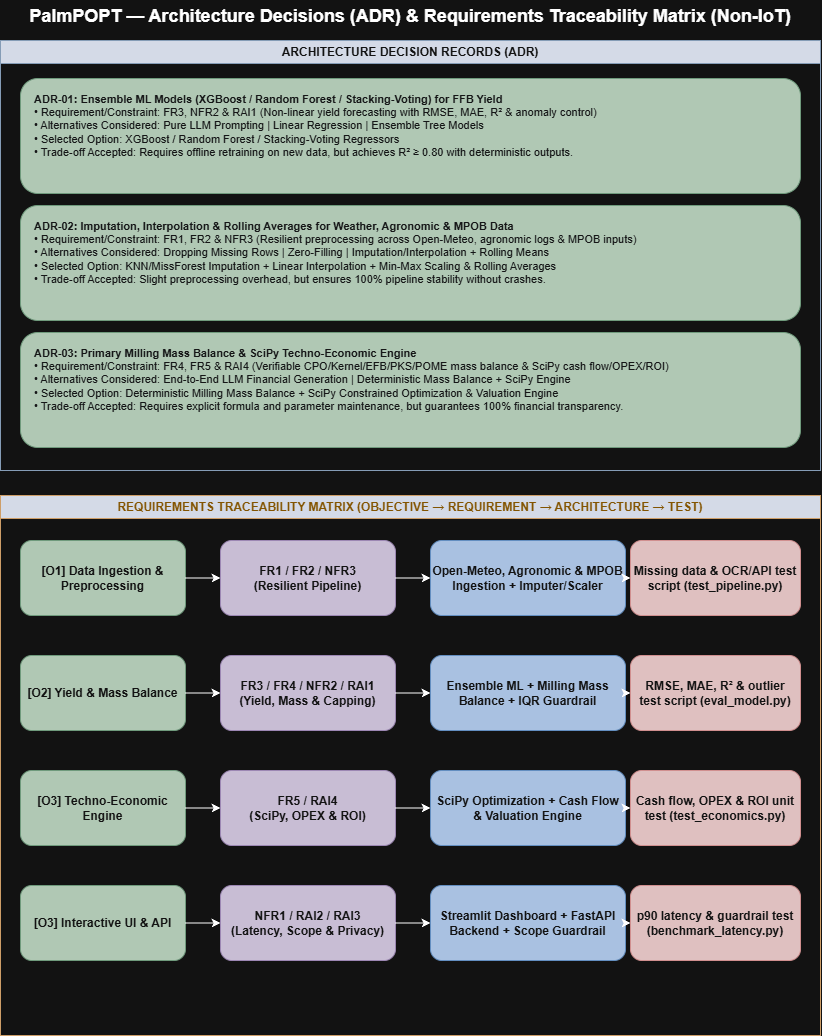

The diagram above was exported from draw.io. Its source (the exported page's mxGraphModel, read from the mxfile embedded in the PNG):
<mxGraphModel dx="749" dy="416" grid="1" gridSize="10" guides="1" tooltips="1" connect="1" arrows="1" fold="1" page="1" pageScale="1" pageWidth="850" pageHeight="1100" math="0" shadow="0">
  <root>
    <mxCell id="0" />
    <mxCell id="1" parent="0" />
    <mxCell id="title" parent="1" style="text;html=1;strokeColor=none;fillColor=none;align=center;verticalAlign=middle;whiteSpace=wrap;rounded=0;fontSize=18;fontStyle=1" value="PalmPOPT — Architecture Decisions (ADR) &amp; Requirements Traceability Matrix (Non-IoT)" vertex="1">
      <mxGeometry height="32" width="820" x="40" y="10" as="geometry" />
    </mxCell>
    <mxCell id="adr-container" parent="1" style="swimlane;whiteSpace=wrap;html=1;fillColor=#111827;fontColor=#FFFFFF;strokeColor=#4B6584;fontStyle=1" value="ARCHITECTURE DECISION RECORDS (ADR)" vertex="1">
      <mxGeometry height="430" width="820" x="40" y="50" as="geometry" />
    </mxCell>
    <mxCell id="adr-1" parent="adr-container" style="rounded=1;whiteSpace=wrap;html=1;fillColor=#1E3A23;strokeColor=#4A7C59;fontColor=#F9FAFB;align=left;verticalAlign=top;spacingLeft=12;spacingTop=8;fontSize=11" value="&lt;b&gt;ADR-01: Ensemble ML Models (XGBoost / Random Forest / Stacking-Voting) for FFB Yield&lt;/b&gt;&lt;br&gt;• Requirement/Constraint: FR3, NFR2 &amp;amp; RAI1 (Non-linear yield forecasting with RMSE, MAE, R² &amp;amp; anomaly control)&lt;br&gt;• Alternatives Considered: Pure LLM Prompting | Linear Regression | Ensemble Tree Models&lt;br&gt;• Selected Option: XGBoost / Random Forest / Stacking-Voting Regressors&lt;br&gt;• Trade-off Accepted: Requires offline retraining on new data, but achieves R² ≥ 0.80 with deterministic outputs." vertex="1">
      <mxGeometry height="115" width="780" x="20" y="38" as="geometry" />
    </mxCell>
    <mxCell id="adr-2" parent="adr-container" style="rounded=1;whiteSpace=wrap;html=1;fillColor=#1E3A23;strokeColor=#4A7C59;fontColor=#F9FAFB;align=left;verticalAlign=top;spacingLeft=12;spacingTop=8;fontSize=11" value="&lt;b&gt;ADR-02: Imputation, Interpolation &amp;amp; Rolling Averages for Weather, Agronomic &amp;amp; MPOB Data&lt;/b&gt;&lt;br&gt;• Requirement/Constraint: FR1, FR2 &amp;amp; NFR3 (Resilient preprocessing across Open-Meteo, agronomic logs &amp;amp; MPOB inputs)&lt;br&gt;• Alternatives Considered: Dropping Missing Rows | Zero-Filling | Imputation/Interpolation + Rolling Means&lt;br&gt;• Selected Option: KNN/MissForest Imputation + Linear Interpolation + Min-Max Scaling &amp;amp; Rolling Averages&lt;br&gt;• Trade-off Accepted: Slight preprocessing overhead, but ensures 100% pipeline stability without crashes." vertex="1">
      <mxGeometry height="115" width="780" x="20" y="165" as="geometry" />
    </mxCell>
    <mxCell id="adr-3" parent="adr-container" style="rounded=1;whiteSpace=wrap;html=1;fillColor=#1E3A23;strokeColor=#4A7C59;fontColor=#F9FAFB;align=left;verticalAlign=top;spacingLeft=12;spacingTop=8;fontSize=11" value="&lt;b&gt;ADR-03: Primary Milling Mass Balance &amp;amp; SciPy Techno-Economic Engine&lt;/b&gt;&lt;br&gt;• Requirement/Constraint: FR4, FR5 &amp;amp; RAI4 (Verifiable CPO/Kernel/EFB/PKS/POME mass balance &amp;amp; SciPy cash flow/OPEX/ROI)&lt;br&gt;• Alternatives Considered: End-to-End LLM Financial Generation | Deterministic Mass Balance + SciPy Engine&lt;br&gt;• Selected Option: Deterministic Milling Mass Balance + SciPy Constrained Optimization &amp;amp; Valuation Engine&lt;br&gt;• Trade-off Accepted: Requires explicit formula and parameter maintenance, but guarantees 100% financial transparency." vertex="1">
      <mxGeometry height="115" width="780" x="20" y="292" as="geometry" />
    </mxCell>
    <mxCell id="rtm-container" parent="1" style="swimlane;whiteSpace=wrap;html=1;fillColor=#111827;fontColor=#EAB308;strokeColor=#854D0E;fontStyle=1" value="REQUIREMENTS TRACEABILITY MATRIX (OBJECTIVE → REQUIREMENT → ARCHITECTURE → TEST)" vertex="1">
      <mxGeometry height="540" width="820" x="40" y="505" as="geometry" />
    </mxCell>
    <mxCell id="rtm-o1" parent="rtm-container" style="rounded=1;whiteSpace=wrap;html=1;fillColor=#1E3A23;strokeColor=#4A7C59;fontColor=#FFFFFF;fontStyle=1" value="[O1] Data Ingestion &amp; Preprocessing" vertex="1">
      <mxGeometry height="75" width="165" x="20" y="45" as="geometry" />
    </mxCell>
    <mxCell id="rtm-r1" parent="rtm-container" style="rounded=1;whiteSpace=wrap;html=1;fillColor=#3B2F4A;strokeColor=#7E6599;fontColor=#FFFFFF;fontStyle=1" value="FR1 / FR2 / NFR3&#10;(Resilient Pipeline)" vertex="1">
      <mxGeometry height="75" width="175" x="220" y="45" as="geometry" />
    </mxCell>
    <mxCell id="rtm-a1" parent="rtm-container" style="rounded=1;whiteSpace=wrap;html=1;fillColor=#1E3A5F;strokeColor=#4A7CB5;fontColor=#FFFFFF;fontStyle=1" value="Open-Meteo, Agronomic &amp; MPOB&#10;Ingestion + Imputer/Scaler" vertex="1">
      <mxGeometry height="75" width="195" x="430" y="45" as="geometry" />
    </mxCell>
    <mxCell id="rtm-t1" parent="rtm-container" style="rounded=1;whiteSpace=wrap;html=1;fillColor=#4A2525;strokeColor=#994D4D;fontColor=#FFFFFF;fontStyle=1" value="Missing data &amp; OCR/API test&#10;script (test_pipeline.py)" vertex="1">
      <mxGeometry height="75" width="170" x="630" y="45" as="geometry" />
    </mxCell>
    <mxCell id="rtm-o2" parent="rtm-container" style="rounded=1;whiteSpace=wrap;html=1;fillColor=#1E3A23;strokeColor=#4A7C59;fontColor=#FFFFFF;fontStyle=1" value="[O2] Yield &amp; Mass Balance" vertex="1">
      <mxGeometry height="75" width="165" x="20" y="160" as="geometry" />
    </mxCell>
    <mxCell id="rtm-r2" parent="rtm-container" style="rounded=1;whiteSpace=wrap;html=1;fillColor=#3B2F4A;strokeColor=#7E6599;fontColor=#FFFFFF;fontStyle=1" value="FR3 / FR4 / NFR2 / RAI1&#10;(Yield, Mass &amp; Capping)" vertex="1">
      <mxGeometry height="75" width="175" x="220" y="160" as="geometry" />
    </mxCell>
    <mxCell id="rtm-a2" parent="rtm-container" style="rounded=1;whiteSpace=wrap;html=1;fillColor=#1E3A5F;strokeColor=#4A7CB5;fontColor=#FFFFFF;fontStyle=1" value="Ensemble ML + Milling Mass&#10;Balance + IQR Guardrail" vertex="1">
      <mxGeometry height="75" width="195" x="430" y="160" as="geometry" />
    </mxCell>
    <mxCell id="rtm-t2" parent="rtm-container" style="rounded=1;whiteSpace=wrap;html=1;fillColor=#4A2525;strokeColor=#994D4D;fontColor=#FFFFFF;fontStyle=1" value="RMSE, MAE, R² &amp; outlier&#10;test script (eval_model.py)" vertex="1">
      <mxGeometry height="75" width="170" x="630" y="160" as="geometry" />
    </mxCell>
    <mxCell id="rtm-o3a" parent="rtm-container" style="rounded=1;whiteSpace=wrap;html=1;fillColor=#1E3A23;strokeColor=#4A7C59;fontColor=#FFFFFF;fontStyle=1" value="[O3] Techno-Economic Engine" vertex="1">
      <mxGeometry height="75" width="165" x="20" y="275" as="geometry" />
    </mxCell>
    <mxCell id="rtm-r3a" parent="rtm-container" style="rounded=1;whiteSpace=wrap;html=1;fillColor=#3B2F4A;strokeColor=#7E6599;fontColor=#FFFFFF;fontStyle=1" value="FR5 / RAI4&#10;(SciPy, OPEX &amp; ROI)" vertex="1">
      <mxGeometry height="75" width="175" x="220" y="275" as="geometry" />
    </mxCell>
    <mxCell id="rtm-a3a" parent="rtm-container" style="rounded=1;whiteSpace=wrap;html=1;fillColor=#1E3A5F;strokeColor=#4A7CB5;fontColor=#FFFFFF;fontStyle=1" value="SciPy Optimization + Cash Flow&#10;&amp; Valuation Engine" vertex="1">
      <mxGeometry height="75" width="195" x="430" y="275" as="geometry" />
    </mxCell>
    <mxCell id="rtm-t3a" parent="rtm-container" style="rounded=1;whiteSpace=wrap;html=1;fillColor=#4A2525;strokeColor=#994D4D;fontColor=#FFFFFF;fontStyle=1" value="Cash flow, OPEX &amp; ROI unit&#10;test (test_economics.py)" vertex="1">
      <mxGeometry height="75" width="170" x="630" y="275" as="geometry" />
    </mxCell>
    <mxCell id="rtm-o3b" parent="rtm-container" style="rounded=1;whiteSpace=wrap;html=1;fillColor=#1E3A23;strokeColor=#4A7C59;fontColor=#FFFFFF;fontStyle=1" value="[O3] Interactive UI &amp; API" vertex="1">
      <mxGeometry height="75" width="165" x="20" y="390" as="geometry" />
    </mxCell>
    <mxCell id="rtm-r3b" parent="rtm-container" style="rounded=1;whiteSpace=wrap;html=1;fillColor=#3B2F4A;strokeColor=#7E6599;fontColor=#FFFFFF;fontStyle=1" value="NFR1 / RAI2 / RAI3&#10;(Latency, Scope &amp; Privacy)" vertex="1">
      <mxGeometry height="75" width="175" x="220" y="390" as="geometry" />
    </mxCell>
    <mxCell id="rtm-a3b" parent="rtm-container" style="rounded=1;whiteSpace=wrap;html=1;fillColor=#1E3A5F;strokeColor=#4A7CB5;fontColor=#FFFFFF;fontStyle=1" value="Streamlit Dashboard + FastAPI&#10;Backend + Scope Guardrail" vertex="1">
      <mxGeometry height="75" width="195" x="430" y="390" as="geometry" />
    </mxCell>
    <mxCell id="rtm-t3b" parent="rtm-container" style="rounded=1;whiteSpace=wrap;html=1;fillColor=#4A2525;strokeColor=#994D4D;fontColor=#FFFFFF;fontStyle=1" value="p90 latency &amp; guardrail test&#10;(benchmark_latency.py)" vertex="1">
      <mxGeometry height="75" width="170" x="630" y="390" as="geometry" />
    </mxCell>
    <mxCell id="e1" edge="1" parent="rtm-container" source="rtm-o1" target="rtm-r1">
      <mxGeometry relative="1" as="geometry" />
    </mxCell>
    <mxCell id="e2" edge="1" parent="rtm-container" source="rtm-r1" target="rtm-a1">
      <mxGeometry relative="1" as="geometry" />
    </mxCell>
    <mxCell id="e3" edge="1" parent="rtm-container" source="rtm-a1" target="rtm-t1">
      <mxGeometry relative="1" as="geometry" />
    </mxCell>
    <mxCell id="e4" edge="1" parent="rtm-container" source="rtm-o2" target="rtm-r2">
      <mxGeometry relative="1" as="geometry" />
    </mxCell>
    <mxCell id="e5" edge="1" parent="rtm-container" source="rtm-r2" target="rtm-a2">
      <mxGeometry relative="1" as="geometry" />
    </mxCell>
    <mxCell id="e6" edge="1" parent="rtm-container" source="rtm-a2" target="rtm-t2">
      <mxGeometry relative="1" as="geometry" />
    </mxCell>
    <mxCell id="e7" edge="1" parent="rtm-container" source="rtm-o3a" target="rtm-r3a">
      <mxGeometry relative="1" as="geometry" />
    </mxCell>
    <mxCell id="e8" edge="1" parent="rtm-container" source="rtm-r3a" target="rtm-a3a">
      <mxGeometry relative="1" as="geometry" />
    </mxCell>
    <mxCell id="e9" edge="1" parent="rtm-container" source="rtm-a3a" target="rtm-t3a">
      <mxGeometry relative="1" as="geometry" />
    </mxCell>
    <mxCell id="e10" edge="1" parent="rtm-container" source="rtm-o3b" target="rtm-r3b">
      <mxGeometry relative="1" as="geometry" />
    </mxCell>
    <mxCell id="e11" edge="1" parent="rtm-container" source="rtm-r3b" target="rtm-a3b">
      <mxGeometry relative="1" as="geometry" />
    </mxCell>
    <mxCell id="e12" edge="1" parent="rtm-container" source="rtm-a3b" target="rtm-t3b">
      <mxGeometry relative="1" as="geometry" />
    </mxCell>
  </root>
</mxGraphModel>